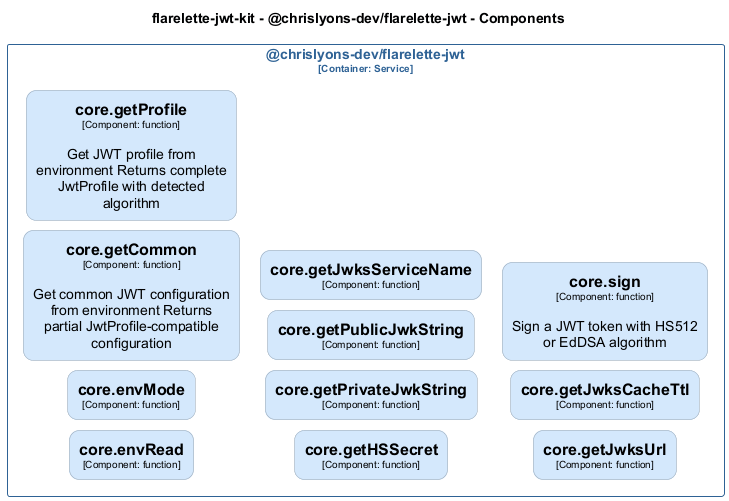

The diagram above was rendered by PlantUML. Its source (embedded in the PNG):
@startuml
set separator none
title flarelette-jwt-kit - @chrislyons-dev/flarelette-jwt - Components

left to right direction
skinparam ranksep 20
skinparam nodesep 10

skinparam {
  arrowFontSize 10
  defaultTextAlignment center
  wrapWidth 200
  maxMessageSize 100
  defaultFontName "Arial"
}

hide stereotype

skinparam rectangle<<flarelettejwtkit.chrislyonsdevflarelettejwt.coreenvMode>> {
  BackgroundColor #d4e8fc
  FontColor #000000
  BorderColor #94a2b0
  roundCorner 20
  shadowing false
}
skinparam rectangle<<flarelettejwtkit.chrislyonsdevflarelettejwt.coreenvRead>> {
  BackgroundColor #d4e8fc
  FontColor #000000
  BorderColor #94a2b0
  roundCorner 20
  shadowing false
}
skinparam rectangle<<flarelettejwtkit.chrislyonsdevflarelettejwt.coregetCommon>> {
  BackgroundColor #d4e8fc
  FontColor #000000
  BorderColor #94a2b0
  roundCorner 20
  shadowing false
}
skinparam rectangle<<flarelettejwtkit.chrislyonsdevflarelettejwt.coregetHSSecret>> {
  BackgroundColor #d4e8fc
  FontColor #000000
  BorderColor #94a2b0
  roundCorner 20
  shadowing false
}
skinparam rectangle<<flarelettejwtkit.chrislyonsdevflarelettejwt.coregetJwksCacheTtl>> {
  BackgroundColor #d4e8fc
  FontColor #000000
  BorderColor #94a2b0
  roundCorner 20
  shadowing false
}
skinparam rectangle<<flarelettejwtkit.chrislyonsdevflarelettejwt.coregetJwksServiceName>> {
  BackgroundColor #d4e8fc
  FontColor #000000
  BorderColor #94a2b0
  roundCorner 20
  shadowing false
}
skinparam rectangle<<flarelettejwtkit.chrislyonsdevflarelettejwt.coregetJwksUrl>> {
  BackgroundColor #d4e8fc
  FontColor #000000
  BorderColor #94a2b0
  roundCorner 20
  shadowing false
}
skinparam rectangle<<flarelettejwtkit.chrislyonsdevflarelettejwt.coregetPrivateJwkString>> {
  BackgroundColor #d4e8fc
  FontColor #000000
  BorderColor #94a2b0
  roundCorner 20
  shadowing false
}
skinparam rectangle<<flarelettejwtkit.chrislyonsdevflarelettejwt.coregetProfile>> {
  BackgroundColor #d4e8fc
  FontColor #000000
  BorderColor #94a2b0
  roundCorner 20
  shadowing false
}
skinparam rectangle<<flarelettejwtkit.chrislyonsdevflarelettejwt.coregetPublicJwkString>> {
  BackgroundColor #d4e8fc
  FontColor #000000
  BorderColor #94a2b0
  roundCorner 20
  shadowing false
}
skinparam rectangle<<flarelettejwtkit.chrislyonsdevflarelettejwt.coresign>> {
  BackgroundColor #d4e8fc
  FontColor #000000
  BorderColor #94a2b0
  roundCorner 20
  shadowing false
}
skinparam rectangle<<flarelettejwtkit.chrislyonsdevflarelettejwt>> {
  BorderColor #2e6295
  FontColor #2e6295
  shadowing false
}

rectangle "@chrislyons-dev/flarelette-jwt\n<size:10>[Container: Service]</size>" <<flarelettejwtkit.chrislyonsdevflarelettejwt>> {
  rectangle "==core.envRead\n<size:10>[Component: function]</size>" <<flarelettejwtkit.chrislyonsdevflarelettejwt.coreenvRead>> as flarelettejwtkit.chrislyonsdevflarelettejwt.coreenvRead
  rectangle "==core.envMode\n<size:10>[Component: function]</size>" <<flarelettejwtkit.chrislyonsdevflarelettejwt.coreenvMode>> as flarelettejwtkit.chrislyonsdevflarelettejwt.coreenvMode
  rectangle "==core.getCommon\n<size:10>[Component: function]</size>\n\nGet common JWT configuration from environment Returns partial JwtProfile-compatible configuration" <<flarelettejwtkit.chrislyonsdevflarelettejwt.coregetCommon>> as flarelettejwtkit.chrislyonsdevflarelettejwt.coregetCommon
  rectangle "==core.getProfile\n<size:10>[Component: function]</size>\n\nGet JWT profile from environment Returns complete JwtProfile with detected algorithm" <<flarelettejwtkit.chrislyonsdevflarelettejwt.coregetProfile>> as flarelettejwtkit.chrislyonsdevflarelettejwt.coregetProfile
  rectangle "==core.getHSSecret\n<size:10>[Component: function]</size>" <<flarelettejwtkit.chrislyonsdevflarelettejwt.coregetHSSecret>> as flarelettejwtkit.chrislyonsdevflarelettejwt.coregetHSSecret
  rectangle "==core.getPrivateJwkString\n<size:10>[Component: function]</size>" <<flarelettejwtkit.chrislyonsdevflarelettejwt.coregetPrivateJwkString>> as flarelettejwtkit.chrislyonsdevflarelettejwt.coregetPrivateJwkString
  rectangle "==core.getPublicJwkString\n<size:10>[Component: function]</size>" <<flarelettejwtkit.chrislyonsdevflarelettejwt.coregetPublicJwkString>> as flarelettejwtkit.chrislyonsdevflarelettejwt.coregetPublicJwkString
  rectangle "==core.getJwksServiceName\n<size:10>[Component: function]</size>" <<flarelettejwtkit.chrislyonsdevflarelettejwt.coregetJwksServiceName>> as flarelettejwtkit.chrislyonsdevflarelettejwt.coregetJwksServiceName
  rectangle "==core.getJwksUrl\n<size:10>[Component: function]</size>" <<flarelettejwtkit.chrislyonsdevflarelettejwt.coregetJwksUrl>> as flarelettejwtkit.chrislyonsdevflarelettejwt.coregetJwksUrl
  rectangle "==core.getJwksCacheTtl\n<size:10>[Component: function]</size>" <<flarelettejwtkit.chrislyonsdevflarelettejwt.coregetJwksCacheTtl>> as flarelettejwtkit.chrislyonsdevflarelettejwt.coregetJwksCacheTtl
  rectangle "==core.sign\n<size:10>[Component: function]</size>\n\nSign a JWT token with HS512 or EdDSA algorithm" <<flarelettejwtkit.chrislyonsdevflarelettejwt.coresign>> as flarelettejwtkit.chrislyonsdevflarelettejwt.coresign
}

@enduml